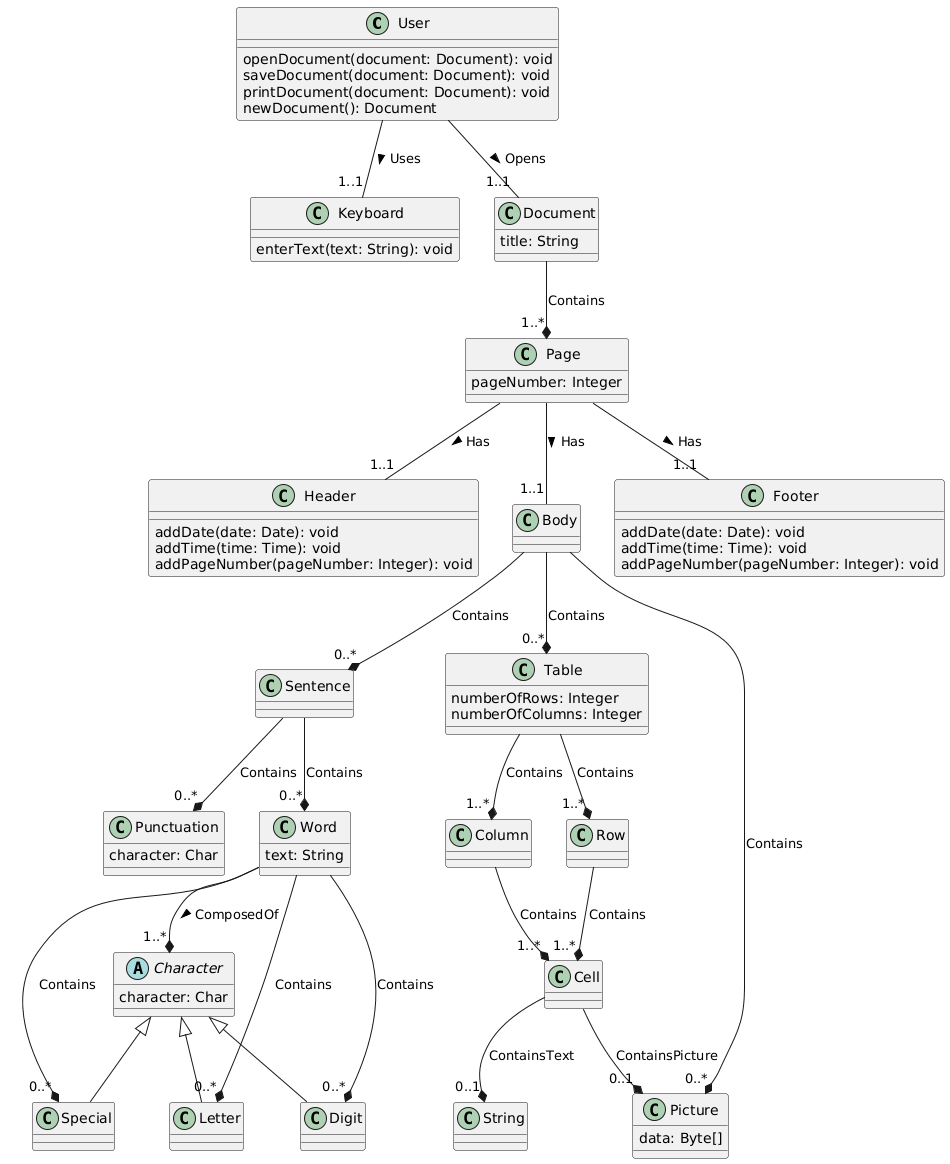

The diagram above was rendered by PlantUML. Its source (embedded in the PNG):
@startuml
class User {
  openDocument(document: Document): void
  saveDocument(document: Document): void
  printDocument(document: Document): void
  newDocument(): Document
}

class Keyboard {
  enterText(text: String): void
}

class Document {
  title: String
}

class Page {
  pageNumber: Integer
}

class Header {
  addDate(date: Date): void
  addTime(time: Time): void
  addPageNumber(pageNumber: Integer): void
}

class Body {
}

class Footer {
  addDate(date: Date): void
  addTime(time: Time): void
  addPageNumber(pageNumber: Integer): void
}

class Sentence {
}

class Word {
  text: String
}

class Punctuation {
  character: Char
}

class Picture {
  data: Byte[]
}

class Table {
  numberOfRows: Integer
  numberOfColumns: Integer
}

class Row {
}

class Column {
}

class Cell {
}

abstract class Character {
  character: Char
}

class Letter extends Character {
}

class Digit extends Character {
}

class Special extends Character {
}

User -- "1..1" Document : Opens >
User -- "1..1" Keyboard : Uses >
Document --* "1..*" Page : Contains
Page -- "1..1" Header : Has >
Page -- "1..1" Body : Has >
Page -- "1..1" Footer : Has >
Body --* "0..*" Sentence : Contains
Body --* "0..*" Picture : Contains
Body --* "0..*" Table : Contains
Sentence --* "0..*" Word : Contains
Sentence --* "0..*" Punctuation : Contains
Word --* "1..*" Character : ComposedOf >
Table --* "1..*" Row : Contains
Table --* "1..*" Column : Contains
Row --* "1..*" Cell : Contains
Column --* "1..*" Cell : Contains
Cell --* "0..1" String : ContainsText
Cell --* "0..1" Picture : ContainsPicture
Word --* "0..*" Letter : Contains
Word --* "0..*" Digit : Contains
Word --* "0..*" Special : Contains
@enduml